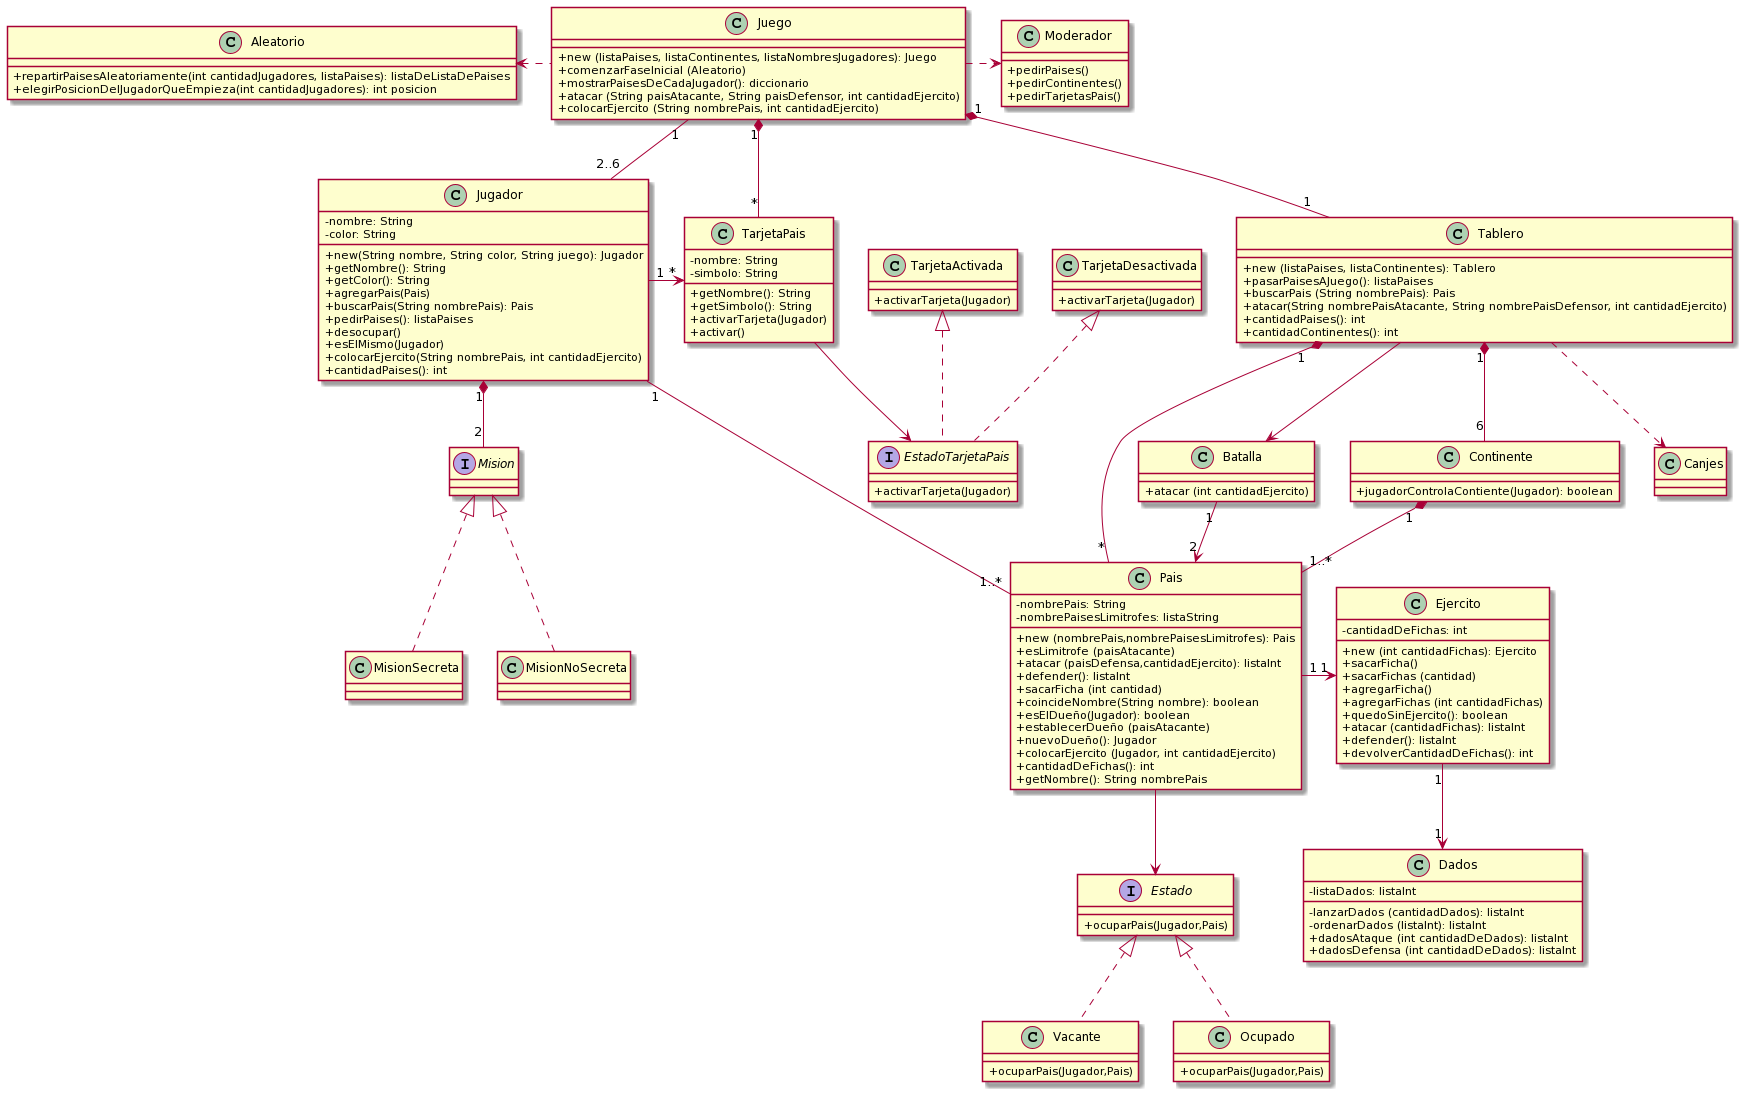

The diagram above was rendered by PlantUML. Its source (embedded in the PNG):
@startuml
Juego "1" *-- "1" Tablero
Juego "1" -- "2..6" Jugador
Juego "1" *-- "*" TarjetaPais
Juego .> Moderador
Aleatorio <.Juego


Interface Mision

Mision <|.. MisionSecreta
Mision <|.. MisionNoSecreta

Tablero "1" *-- "6" Continente
Tablero "1" *-- "*" Pais
Continente "1" *-- "1..*" Pais

Jugador "1" *-- "2" Mision
Jugador "1" -- "1..*" Pais
Jugador "1" -> "*" TarjetaPais

Interface EstadoTarjetaPais

TarjetaPais --> EstadoTarjetaPais
TarjetaActivada <|.. EstadoTarjetaPais
TarjetaDesactivada <|.. EstadoTarjetaPais

Ejercito "1" --> "1" "Dados"
Tablero ..> Canjes

Pais "1" -> "1" Ejercito
Tablero -> Batalla
Batalla "1" --> "2" Pais

Pais --> Estado
Estado <|.. Vacante
Estado <|.. Ocupado

skinparam classAttributeIconSize 0
class Moderador {
 +pedirPaises()
 +pedirContinentes()
 +pedirTarjetasPais()
}

skinparam classAttributeIconSize 0
class Aleatorio {
 +repartirPaisesAleatoriamente(int cantidadJugadores, listaPaises): listaDeListaDePaises
 +elegirPosicionDelJugadorQueEmpieza(int cantidadJugadores): int posicion
}


skinparam classAttributeIconSize 0
class Juego {
 +new (listaPaises, listaContinentes, listaNombresJugadores): Juego
 +comenzarFaseInicial (Aleatorio)
 +mostrarPaisesDeCadaJugador(): diccionario
 +atacar (String paisAtacante, String paisDefensor, int cantidadEjercito)
 +colocarEjercito (String nombrePais, int cantidadEjercito)
}


skinparam classAttributeIconSize 0
class Jugador {
 -nombre: String
 -color: String
 +new(String nombre, String color, String juego): Jugador
 +getNombre(): String
 +getColor(): String
 +agregarPais(Pais)
 +buscarPais(String nombrePais): Pais
 +pedirPaises(): listaPaises
 +desocupar()
 +esElMismo(Jugador)
 +colocarEjercito(String nombrePais, int cantidadEjercito)
 +cantidadPaises(): int
}

skinparam classAttributeIconSize 0
class Tablero {
 +new (listaPaises, listaContinentes): Tablero
 +pasarPaisesAJuego(): listaPaises
 +buscarPais (String nombrePais): Pais
 +atacar(String nombrePaisAtacante, String nombrePaisDefensor, int cantidadEjercito)
 +cantidadPaises(): int
 +cantidadContinentes(): int
}

skinparam classAttributeIconSize 0
class Batalla {
 +atacar (int cantidadEjercito)
}


skinparam classAttributeIconSize 0
class Pais {
 -nombrePais: String
 -nombrePaisesLimitrofes: listaString
 +new (nombrePais,nombrePaisesLimitrofes): Pais
 +esLimitrofe (paisAtacante)
 +atacar (paisDefensa,cantidadEjercito): listaInt
 +defender(): listaInt
 +sacarFicha (int cantidad)
 +coincideNombre(String nombre): boolean
 +esElDueño(Jugador): boolean
 +establecerDueño (paisAtacante)
 +nuevoDueño(): Jugador
 +colocarEjercito (Jugador, int cantidadEjercito)
 +cantidadDeFichas(): int
 +getNombre(): String nombrePais


}

skinparam classAttributeIconSize 0
Interface Estado {
 +ocuparPais(Jugador,Pais)
}

skinparam classAttributeIconSize 0
class Ocupado {
 +ocuparPais(Jugador,Pais)
}

skinparam classAttributeIconSize 0
class Vacante {
 +ocuparPais(Jugador,Pais)
}

skinparam classAttributeIconSize 0
class Continente {
 +jugadorControlaContiente(Jugador): boolean

}

skinparam classAttributeIconSize 0
class Ejercito {
 -cantidadDeFichas: int
 +new (int cantidadFichas): Ejercito
 +sacarFicha()
 +sacarFichas (cantidad)
 +agregarFicha()
 +agregarFichas (int cantidadFichas)
 +quedoSinEjercito(): boolean
 +atacar (cantidadFichas): listaInt
 +defender(): listaInt
 +devolverCantidadDeFichas(): int

}

skinparam classAttributeIconSize 0
class Dados {
 -listaDados: listaInt
 -lanzarDados (cantidadDados): listaInt
 -ordenarDados (listaInt): listaInt
 +dadosAtaque (int cantidadDeDados): listaInt
 +dadosDefensa (int cantidadDeDados): listaInt
}


skinparam classAttributeIconSize 0
class TarjetaPais {
 -nombre: String
 -simbolo: String
 +getNombre(): String
 +getSimbolo(): String
 +activarTarjeta(Jugador)
 +activar()

}

skinparam classAttributeIconSize 0
class TarjetaActivada {
 +activarTarjeta(Jugador)
}

skinparam classAttributeIconSize 0
class TarjetaDesactivada {
 +activarTarjeta(Jugador)
}

skinparam classAttributeIconSize 0
Interface EstadoTarjetaPais {
 +activarTarjeta(Jugador)
}
@enduml